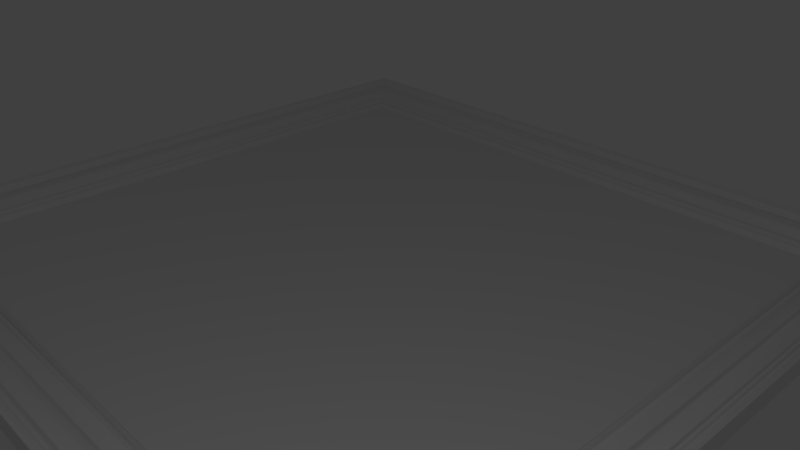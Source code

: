 # Source: 1.blend  (saved by Blender 2.77.0; exported with 4.5.12 LTS)
import bpy
from mathutils import Matrix  # noqa: F401  (used for matrix-valued properties, if any)

bpy.ops.wm.read_factory_settings(use_empty=True)
scene = bpy.context.scene
scene.name = 'Scene'

# ---- collections
col_collection_1 = bpy.data.collections.new('Collection 1'); scene.collection.children.link(col_collection_1)

# ---- materials (node trees are filled in below, after node groups)
mat_1woodframe = bpy.data.materials.new('1WoodFrame')
mat_1woodframe.alpha_threshold = 0.0
mat_1woodframe.use_transparent_shadow = False
mat_1woodframe.roughness = 0.5
mat_1woodframe.specular_intensity = 0.03017
mat_1picture = bpy.data.materials.new('1Picture')
mat_1picture.alpha_threshold = 0.0
mat_1picture.use_transparent_shadow = False
mat_1picture.roughness = 0.5
mat_1picture.specular_intensity = 1.0
mat_1overlay = bpy.data.materials.new('1Overlay')
mat_1overlay.alpha_threshold = 0.0
mat_1overlay.use_transparent_shadow = False
mat_1overlay.roughness = 0.5
mat_1overlay.specular_intensity = 0.0

# ---- node groups
ng_auto_smooth = bpy.data.node_groups.new('Auto Smooth', 'GeometryNodeTree')
_s = ng_auto_smooth.interface.new_socket(name='Geometry', in_out='OUTPUT', socket_type='NodeSocketGeometry')
_s = ng_auto_smooth.interface.new_socket(name='Geometry', in_out='INPUT', socket_type='NodeSocketGeometry')
_s = ng_auto_smooth.interface.new_socket(name='Angle', in_out='INPUT', socket_type='NodeSocketFloat')
_s.subtype = 'ANGLE'
_s.min_value = 0.0
_s.max_value = 3.142
ng_auto_smooth.is_modifier = True
_N = ng_auto_smooth.nodes; _L = ng_auto_smooth.links
n0 = _N.new('NodeGroupOutput'); n0.name = 'Group Output'; n0.location = (480, -100)
n1 = _N.new('NodeGroupInput'); n1.name = 'Group Input'; n1.location = (-420, -300)
n2 = _N.new('NodeGroupInput'); n2.name = 'Group Input.001'; n2.location = (-60, -100)
n3 = _N.new('GeometryNodeSetShadeSmooth'); n3.name = 'Set Shade Smooth'; n3.location = (120, -100)
n3.domain = 'EDGE'
n4 = _N.new('GeometryNodeSetShadeSmooth'); n4.name = 'Set Shade Smooth.001'; n4.location = (300, -100)
n5 = _N.new('GeometryNodeInputMeshEdgeAngle'); n5.name = 'Edge Angle'; n5.location = (-420, -220)
n6 = _N.new('GeometryNodeInputEdgeSmooth'); n6.name = 'Is Edge Smooth'; n6.location = (-60, -160)
n7 = _N.new('GeometryNodeInputShadeSmooth'); n7.name = 'Is Face Smooth'; n7.location = (-240, -340)
n8 = _N.new('FunctionNodeBooleanMath'); n8.name = 'Boolean Math'; n8.location = (-60, -220)
n9 = _N.new('FunctionNodeCompare'); n9.name = 'Compare'; n9.location = (-240, -180)
n9.operation = 'LESS_EQUAL'
_L.new(n5.outputs[0], n9.inputs[0])
_L.new(n4.outputs[0], n0.inputs[0])
_L.new(n1.outputs[1], n9.inputs[1])
_L.new(n9.outputs[0], n8.inputs[0])
_L.new(n7.outputs[0], n8.inputs[1])
_L.new(n2.outputs[0], n3.inputs[0])
_L.new(n6.outputs[0], n3.inputs[1])
_L.new(n3.outputs[0], n4.inputs[0])
_L.new(n8.outputs[0], n3.inputs[2])
n0.is_active_output = True

# ---- material node trees

# ---- world
world_world = bpy.data.worlds.new('World'); scene.world = world_world
world_world.color = (0.05088, 0.05088, 0.05088)
world_world.use_sun_shadow = False
world_world.sun_shadow_jitter_overblur = 0.0
world_world.cycles.sampling_method = 'MANUAL'

# ---- cameras
cam_camera = bpy.data.cameras.new('Camera')
cam_camera.clip_end = 100.0
cam_camera.lens = 35.0
cam_camera.sensor_width = 32.0
cam_camera.sensor_height = 18.0
cam_camera.ortho_scale = 7.314
cam_camera.dof.focus_distance = 0.0
cam_camera.dof.aperture_fstop = 128.0

# ---- lights
light_lamp = bpy.data.lights.new('Lamp', 'POINT')
light_lamp.transmission_factor = 0.0
light_lamp.cutoff_distance = 30.0
light_lamp.energy = 100.0
light_lamp.shadow_buffer_clip_start = 1.001
light_lamp.shadow_soft_size = 0.1
light_lamp.shadow_maximum_resolution = 0.006
light_lamp.use_absolute_resolution = True

# ---- meshes
me_plane = bpy.data.meshes.new('Plane')
me_plane.from_pydata([(-4.2, 4.034, 0.03976), (-4.433, 4.267, 0.06424), (-4.798, 4.632, 0.2342), (-4.955, 4.789, 0.0), (-4.18, 4.014, 0.06638), (-4.16, 3.993, 0.08748), (-4.286, 4.12, 0.1021), (-4.315, 4.149, 0.08464), (-4.345, 4.178, 0.07478), (-4.374, 4.208, 0.0687), (-4.403, 4.237, 0.06533), (-4.494, 4.327, 0.1314), (-4.615, 4.449, 0.2077), (-4.676, 4.51, 0.1921), (-4.737, 4.571, 0.1714), (-4.812, 4.646, 0.2543), (-4.84, 4.673, 0.2543), (-4.874, 4.708, 0.2553), (-4.941, 4.775, 0.2275), (-4.948, 4.782, 0.2213), (4.119, 3.953, 0.01269), (4.2, 4.034, 0.03976), (4.257, 4.09, 0.1297), (4.433, 4.267, 0.06424), (4.798, 4.632, 0.2342), (4.854, 4.687, 0.2342), (4.955, 4.789, 0.0), (4.139, 3.973, 0.06638), (4.16, 3.993, 0.08748), (4.18, 4.014, 0.06638), (4.214, 4.048, 0.08034), (4.228, 4.062, 0.1111), (4.242, 4.076, 0.1254), (4.286, 4.12, 0.1021), (4.315, 4.149, 0.08464), (4.345, 4.178, 0.07478), (4.374, 4.208, 0.0687), (4.403, 4.237, 0.06533), (4.494, 4.327, 0.1314), (4.555, 4.388, 0.1921), (4.615, 4.449, 0.2077), (4.676, 4.51, 0.1921), (4.737, 4.571, 0.1714), (4.812, 4.646, 0.2543), (4.826, 4.66, 0.261), (4.84, 4.673, 0.2543), (4.874, 4.708, 0.2553), (4.894, 4.728, 0.2552), (4.914, 4.748, 0.2363), (4.935, 4.768, 0.2261), (4.941, 4.775, 0.2275), (4.948, 4.782, 0.2213), (4.119, -3.953, 0.01269), (4.433, -4.267, 0.06424), (4.798, -4.632, 0.2342), (4.955, -4.789, 0.0), (4.18, -4.014, 0.06638), (4.214, -4.048, 0.08034), (4.228, -4.062, 0.1111), (4.242, -4.076, 0.1254), (4.286, -4.12, 0.1021), (4.345, -4.178, 0.07478), (4.374, -4.208, 0.0687), (4.494, -4.327, 0.1314), (4.555, -4.388, 0.1921), (4.676, -4.51, 0.1921), (4.737, -4.571, 0.1714), (4.84, -4.673, 0.2543), (4.874, -4.708, 0.2553), (4.914, -4.748, 0.2363), (4.935, -4.768, 0.2261), (4.941, -4.775, 0.2275), (4.948, -4.782, 0.2213), (4.2, -4.034, 0.03976), (4.257, -4.09, 0.1297), (4.854, -4.687, 0.2342), (4.139, -3.973, 0.06638), (4.16, -3.993, 0.08748), (4.315, -4.149, 0.08464), (4.403, -4.237, 0.06533), (4.615, -4.449, 0.2077), (4.812, -4.646, 0.2543), (4.826, -4.66, 0.261), (4.894, -4.728, 0.2552), (-4.119, -3.953, 0.01269), (-4.2, -4.034, 0.03976), (-4.257, -4.09, 0.1297), (-4.433, -4.267, 0.06424), (-4.798, -4.632, 0.2342), (-4.854, -4.687, 0.2342), (-4.955, -4.789, 0.0), (-4.139, -3.973, 0.06638), (-4.16, -3.993, 0.08748), (-4.18, -4.014, 0.06638), (-4.214, -4.048, 0.08034), (-4.228, -4.062, 0.1111), (-4.242, -4.076, 0.1254), (-4.286, -4.12, 0.1021), (-4.315, -4.149, 0.08464), (-4.345, -4.178, 0.07478), (-4.374, -4.208, 0.0687), (-4.403, -4.237, 0.06533), (-4.494, -4.327, 0.1314), (-4.555, -4.388, 0.1921), (-4.615, -4.449, 0.2077), (-4.676, -4.51, 0.1921), (-4.737, -4.571, 0.1714), (-4.812, -4.646, 0.2543), (-4.826, -4.66, 0.261), (-4.84, -4.673, 0.2543), (-4.874, -4.708, 0.2553), (-4.894, -4.728, 0.2552), (-4.914, -4.748, 0.2363), (-4.935, -4.768, 0.2261), (-4.941, -4.775, 0.2275), (-4.948, -4.782, 0.2213), (-4.119, 3.953, 0.01269), (-4.257, 4.09, 0.1297), (-4.854, 4.687, 0.2342), (-4.139, 3.973, 0.06638), (-4.214, 4.048, 0.08034), (-4.228, 4.062, 0.1111), (-4.242, 4.076, 0.1254), (-4.555, 4.388, 0.1921), (-4.826, 4.66, 0.261), (-4.894, 4.728, 0.2552), (-4.914, 4.748, 0.2363), (-4.935, 4.768, 0.2261), (4.119, 3.953, 0.01078), (4.119, -3.953, 0.01078), (-4.119, -3.953, 0.01078), (-4.119, 3.953, 0.01078)], [], [(122, 32, 22, 117), (125, 47, 48, 126), (7, 34, 35, 8), (10, 37, 23, 1), (126, 48, 49, 127), (8, 35, 36, 9), (14, 42, 24, 2), (127, 49, 50, 18), (9, 36, 37, 10), (16, 45, 25, 118), (18, 50, 51, 19), (1, 23, 38, 11), (19, 51, 26, 3), (11, 38, 39, 123), (116, 20, 27, 119), (123, 39, 40, 12), (119, 27, 28, 5), (12, 40, 41, 13), (5, 28, 29, 4), (13, 41, 42, 14), (2, 24, 43, 15), (0, 21, 30, 120), (15, 43, 44, 124), (120, 30, 31, 121), (124, 44, 45, 16), (121, 31, 32, 122), (118, 25, 46, 17), (117, 22, 33, 6), (4, 29, 21, 0), (17, 46, 47, 125), (6, 33, 34, 7), (24, 54, 81, 43), (21, 73, 57, 30), (43, 81, 82, 44), (30, 57, 58, 31), (44, 82, 67, 45), (31, 58, 59, 32), (25, 75, 68, 46), (22, 74, 60, 33), (29, 56, 73, 21), (46, 68, 83, 47), (33, 60, 78, 34), (32, 59, 74, 22), (47, 83, 69, 48), (34, 78, 61, 35), (37, 79, 53, 23), (48, 69, 70, 49), (35, 61, 62, 36), (42, 66, 54, 24), (49, 70, 71, 50), (36, 62, 79, 37), (45, 67, 75, 25), (50, 71, 72, 51), (23, 53, 63, 38), (51, 72, 55, 26), (38, 63, 64, 39), (20, 52, 76, 27), (39, 64, 80, 40), (27, 76, 77, 28), (40, 80, 65, 41), (28, 77, 56, 29), (41, 65, 66, 42), (59, 96, 86, 74), (83, 111, 112, 69), (78, 98, 99, 61), (79, 101, 87, 53), (69, 112, 113, 70), (61, 99, 100, 62), (66, 106, 88, 54), (70, 113, 114, 71), (62, 100, 101, 79), (67, 109, 89, 75), (71, 114, 115, 72), (53, 87, 102, 63), (72, 115, 90, 55), (63, 102, 103, 64), (52, 84, 91, 76), (64, 103, 104, 80), (76, 91, 92, 77), (80, 104, 105, 65), (77, 92, 93, 56), (65, 105, 106, 66), (54, 88, 107, 81), (73, 85, 94, 57), (81, 107, 108, 82), (57, 94, 95, 58), (82, 108, 109, 67), (58, 95, 96, 59), (75, 89, 110, 68), (74, 86, 97, 60), (56, 93, 85, 73), (68, 110, 111, 83), (60, 97, 98, 78), (88, 2, 15, 107), (85, 0, 120, 94), (107, 15, 124, 108), (94, 120, 121, 95), (108, 124, 16, 109), (95, 121, 122, 96), (89, 118, 17, 110), (86, 117, 6, 97), (93, 4, 0, 85), (110, 17, 125, 111), (97, 6, 7, 98), (96, 122, 117, 86), (111, 125, 126, 112), (98, 7, 8, 99), (101, 10, 1, 87), (112, 126, 127, 113), (99, 8, 9, 100), (106, 14, 2, 88), (113, 127, 18, 114), (100, 9, 10, 101), (109, 16, 118, 89), (114, 18, 19, 115), (87, 1, 11, 102), (115, 19, 3, 90), (102, 11, 123, 103), (84, 116, 119, 91), (103, 123, 12, 104), (91, 119, 5, 92), (104, 12, 13, 105), (92, 5, 4, 93), (105, 13, 14, 106), (52, 20, 116, 84), (129, 128, 131, 130)])
me_plane.polygons.foreach_set('use_smooth', [1, 1, 1, 1, 1, 1, 1, 1, 1, 1, 1, 1, 1, 1, 1, 1, 1, 1, 1, 1, 1, 1, 1, 1, 1, 1, 1, 1, 1, 1, 1, 1, 1, 1, 1, 1, 1, 1, 1, 1, 1, 1, 1, 1, 1, 1, 1, 1, 1, 1, 1, 1, 1, 1, 1, 1, 1, 1, 1, 1, 1, 1, 1, 1, 1, 1, 1, 1, 1, 1, 1, 1, 1, 1, 1, 1, 1, 1, 1, 1, 1, 1, 1, 1, 1, 1, 1, 1, 1, 1, 1, 1, 1, 1, 1, 1, 1, 1, 1, 1, 1, 1, 1, 1, 1, 1, 1, 1, 1, 1, 1, 1, 1, 1, 1, 1, 1, 1, 1, 1, 1, 1, 1, 1, 0, 0])
me_plane.polygons.foreach_set('material_index', [0, 0, 0, 0, 0, 0, 0, 0, 0, 0, 0, 0, 0, 0, 0, 0, 0, 0, 0, 0, 0, 0, 0, 0, 0, 0, 0, 0, 0, 0, 0, 0, 0, 0, 0, 0, 0, 0, 0, 0, 0, 0, 0, 0, 0, 0, 0, 0, 0, 0, 0, 0, 0, 0, 0, 0, 0, 0, 0, 0, 0, 0, 0, 0, 0, 0, 0, 0, 0, 0, 0, 0, 0, 0, 0, 0, 0, 0, 0, 0, 0, 0, 0, 0, 0, 0, 0, 0, 0, 0, 0, 0, 0, 0, 0, 0, 0, 0, 0, 0, 0, 0, 0, 0, 0, 0, 0, 0, 0, 0, 0, 0, 0, 0, 0, 0, 0, 0, 0, 0, 0, 0, 0, 0, 1, 2])
_uv = me_plane.uv_layers.new(name='UVMap')
_uv.uv.foreach_set('vector', [0.07687, 0.9256, 0.9264, 0.9256, 0.9278, 0.9271, 0.07545, 0.9271, 0.01111, 0.9937, 0.9921, 0.9937, 0.9942, 0.9958, 0.009072, 0.9958, 0.06952, 0.9332, 0.9337, 0.9332, 0.9367, 0.9363, 0.06656, 0.9363, 0.06063, 0.9424, 0.9426, 0.9424, 0.9456, 0.9455, 0.05766, 0.9455, 0.009072, 0.9958, 0.9942, 0.9958, 0.9962, 0.9979, 0.007029, 0.9979, 0.06656, 0.9363, 0.9367, 0.9363, 0.9396, 0.9394, 0.06359, 0.9394, 0.02695, 0.9773, 0.9763, 0.9773, 0.9824, 0.9836, 0.0208, 0.9836, 0.007029, 0.9979, 0.9962, 0.9979, 0.9969, 0.9986, 0.006349, 0.9986, 0.06359, 0.9394, 0.9396, 0.9394, 0.9426, 0.9424, 0.06063, 0.9424, 0.0166, 0.988, 0.9866, 0.988, 0.988, 0.9894, 0.0152, 0.9894, 0.006349, 0.9986, 0.9969, 0.9986, 0.9976, 0.9993, 0.005668, 0.9993, 0.05766, 0.9455, 0.9456, 0.9455, 0.9517, 0.9519, 0.05152, 0.9519, 0.0, 1.0, 1.0, 1.0, 0.9651, 0.9638, 0.03435, 0.9638, 0.05152, 0.9519, 0.9517, 0.9519, 0.9579, 0.9582, 0.04538, 0.9582, 0.08935, 0.9127, 0.9139, 0.9127, 0.9159, 0.9148, 0.08729, 0.9148, 0.04538, 0.9582, 0.9579, 0.9582, 0.964, 0.9646, 0.03923, 0.9646, 0.08729, 0.9148, 0.9159, 0.9148, 0.918, 0.917, 0.08524, 0.917, 0.03923, 0.9646, 0.964, 0.9646, 0.9701, 0.9709, 0.03309, 0.9709, 0.08524, 0.917, 0.918, 0.917, 0.92, 0.9191, 0.08318, 0.9191, 0.03309, 0.9709, 0.9701, 0.9709, 0.9763, 0.9773, 0.02695, 0.9773, 0.0208, 0.9836, 0.9824, 0.9836, 0.9838, 0.9851, 0.0194, 0.9851, 0.08113, 0.9212, 0.9221, 0.9212, 0.9235, 0.9227, 0.07971, 0.9227, 0.0194, 0.9851, 0.9838, 0.9851, 0.9852, 0.9865, 0.018, 0.9865, 0.07971, 0.9227, 0.9235, 0.9227, 0.9249, 0.9242, 0.07829, 0.9242, 0.018, 0.9865, 0.9852, 0.9865, 0.9866, 0.988, 0.0166, 0.988, 0.07829, 0.9242, 0.9249, 0.9242, 0.9264, 0.9256, 0.07687, 0.9256, 0.0152, 0.9894, 0.988, 0.9894, 0.9901, 0.9915, 0.01316, 0.9915, 0.07545, 0.9271, 0.9278, 0.9271, 0.9307, 0.9302, 0.07249, 0.9302, 0.08318, 0.9191, 0.92, 0.9191, 0.9221, 0.9212, 0.08113, 0.9212, 0.01316, 0.9915, 0.9901, 0.9915, 0.9921, 0.9937, 0.01111, 0.9937, 0.07249, 0.9302, 0.9307, 0.9302, 0.9337, 0.9332, 0.06952, 0.9332, 0.9824, 0.9836, 0.9824, 0.02054, 0.9838, 0.01909, 0.9838, 0.9851, 0.9221, 0.9212, 0.9221, 0.08296, 0.9235, 0.08149, 0.9235, 0.9227, 0.9838, 0.9851, 0.9838, 0.01909, 0.9852, 0.01764, 0.9852, 0.9865, 0.9235, 0.9227, 0.9235, 0.08149, 0.9249, 0.08002, 0.9249, 0.9242, 0.9852, 0.9865, 0.9852, 0.01764, 0.9866, 0.01619, 0.9866, 0.988, 0.9249, 0.9242, 0.9249, 0.08002, 0.9264, 0.07855, 0.9264, 0.9256, 0.988, 0.9894, 0.988, 0.01474, 0.9901, 0.01263, 0.9901, 0.9915, 0.9278, 0.9271, 0.9278, 0.07708, 0.9307, 0.07402, 0.9307, 0.9302, 0.92, 0.9191, 0.92, 0.08508, 0.9221, 0.08296, 0.9221, 0.9212, 0.9901, 0.9915, 0.9901, 0.01263, 0.9921, 0.01051, 0.9921, 0.9937, 0.9307, 0.9302, 0.9307, 0.07402, 0.9337, 0.07095, 0.9337, 0.9332, 0.9264, 0.9256, 0.9264, 0.07855, 0.9278, 0.07708, 0.9278, 0.9271, 0.9921, 0.9937, 0.9921, 0.01051, 0.9942, 0.008401, 0.9942, 0.9958, 0.9337, 0.9332, 0.9337, 0.07095, 0.9367, 0.06788, 0.9367, 0.9363, 0.9426, 0.9424, 0.9426, 0.06175, 0.9456, 0.05868, 0.9456, 0.9455, 0.9942, 0.9958, 0.9942, 0.008401, 0.9962, 0.006288, 0.9962, 0.9979, 0.9367, 0.9363, 0.9367, 0.06788, 0.9396, 0.06482, 0.9396, 0.9394, 0.9763, 0.9773, 0.9763, 0.0269, 0.9824, 0.02054, 0.9824, 0.9836, 0.9962, 0.9979, 0.9962, 0.006288, 0.9969, 0.005584, 0.9969, 0.9986, 0.9396, 0.9394, 0.9396, 0.06482, 0.9426, 0.06175, 0.9426, 0.9424, 0.9866, 0.988, 0.9866, 0.01619, 0.988, 0.01474, 0.988, 0.9894, 0.9969, 0.9986, 0.9969, 0.005584, 0.9976, 0.004879, 0.9976, 0.9993, 0.9456, 0.9455, 0.9456, 0.05868, 0.9517, 0.05232, 0.9517, 0.9519, 1.0, 1.0, 1.0, 0.0, 0.9651, 0.03306, 0.9651, 0.9638, 0.9517, 0.9519, 0.9517, 0.05232, 0.9579, 0.04597, 0.9579, 0.9582, 0.9139, 0.9127, 0.9139, 0.09146, 0.9159, 0.08934, 0.9159, 0.9148, 0.9579, 0.9582, 0.9579, 0.04597, 0.964, 0.03961, 0.964, 0.9646, 0.9159, 0.9148, 0.9159, 0.08934, 0.918, 0.08721, 0.918, 0.917, 0.964, 0.9646, 0.964, 0.03961, 0.9701, 0.03325, 0.9701, 0.9709, 0.918, 0.917, 0.918, 0.08721, 0.92, 0.08508, 0.92, 0.9191, 0.9701, 0.9709, 0.9701, 0.03325, 0.9763, 0.0269, 0.9763, 0.9773, 0.9264, 0.07855, 0.07687, 0.07855, 0.07545, 0.07708, 0.9278, 0.07708, 0.9921, 0.01051, 0.01111, 0.01051, 0.009072, 0.008401, 0.9942, 0.008401, 0.9337, 0.07095, 0.06952, 0.07095, 0.06656, 0.06788, 0.9367, 0.06788, 0.9426, 0.06175, 0.06063, 0.06175, 0.05766, 0.05868, 0.9456, 0.05868, 0.9942, 0.008401, 0.009072, 0.008401, 0.007029, 0.006288, 0.9962, 0.006288, 0.9367, 0.06788, 0.06656, 0.06788, 0.06359, 0.06482, 0.9396, 0.06482, 0.9763, 0.0269, 0.02695, 0.0269, 0.0208, 0.02054, 0.9824, 0.02054, 0.9962, 0.006288, 0.007029, 0.006288, 0.006349, 0.005584, 0.9969, 0.005584, 0.9396, 0.06482, 0.06359, 0.06482, 0.06063, 0.06175, 0.9426, 0.06175, 0.9866, 0.01619, 0.0166, 0.01619, 0.0152, 0.01474, 0.988, 0.01474, 0.9969, 0.005584, 0.006349, 0.005584, 0.005668, 0.004879, 0.9976, 0.004879, 0.9456, 0.05868, 0.05766, 0.05868, 0.05152, 0.05232, 0.9517, 0.05232, 1.0, 0.0, 0.0, 0.0, 0.03435, 0.03306, 0.9651, 0.03306, 0.9517, 0.05232, 0.05152, 0.05232, 0.04538, 0.04597, 0.9579, 0.04597, 0.9139, 0.09146, 0.08935, 0.09146, 0.08729, 0.08934, 0.9159, 0.08934, 0.9579, 0.04597, 0.04538, 0.04597, 0.03923, 0.03961, 0.964, 0.03961, 0.9159, 0.08934, 0.08729, 0.08934, 0.08524, 0.08721, 0.918, 0.08721, 0.964, 0.03961, 0.03923, 0.03961, 0.03309, 0.03325, 0.9701, 0.03325, 0.918, 0.08721, 0.08524, 0.08721, 0.08318, 0.08508, 0.92, 0.08508, 0.9701, 0.03325, 0.03309, 0.03325, 0.02695, 0.0269, 0.9763, 0.0269, 0.9824, 0.02054, 0.0208, 0.02054, 0.0194, 0.01909, 0.9838, 0.01909, 0.9221, 0.08296, 0.08113, 0.08296, 0.07971, 0.08149, 0.9235, 0.08149, 0.9838, 0.01909, 0.0194, 0.01909, 0.018, 0.01764, 0.9852, 0.01764, 0.9235, 0.08149, 0.07971, 0.08149, 0.07829, 0.08002, 0.9249, 0.08002, 0.9852, 0.01764, 0.018, 0.01764, 0.0166, 0.01619, 0.9866, 0.01619, 0.9249, 0.08002, 0.07829, 0.08002, 0.07687, 0.07855, 0.9264, 0.07855, 0.988, 0.01474, 0.0152, 0.01474, 0.01316, 0.01263, 0.9901, 0.01263, 0.9278, 0.07708, 0.07545, 0.07708, 0.07249, 0.07402, 0.9307, 0.07402, 0.92, 0.08508, 0.08318, 0.08508, 0.08113, 0.08296, 0.9221, 0.08296, 0.9901, 0.01263, 0.01316, 0.01263, 0.01111, 0.01051, 0.9921, 0.01051, 0.9307, 0.07402, 0.07249, 0.07402, 0.06952, 0.07095, 0.9337, 0.07095, 0.0208, 0.02054, 0.0208, 0.9836, 0.0194, 0.9851, 0.0194, 0.01909, 0.08113, 0.08296, 0.08113, 0.9212, 0.07971, 0.9227, 0.07971, 0.08149, 0.0194, 0.01909, 0.0194, 0.9851, 0.018, 0.9865, 0.018, 0.01764, 0.07971, 0.08149, 0.07971, 0.9227, 0.07829, 0.9242, 0.07829, 0.08002, 0.018, 0.01764, 0.018, 0.9865, 0.0166, 0.988, 0.0166, 0.01619, 0.07829, 0.08002, 0.07829, 0.9242, 0.07687, 0.9256, 0.07687, 0.07855, 0.0152, 0.01474, 0.0152, 0.9894, 0.01316, 0.9915, 0.01316, 0.01263, 0.07545, 0.07708, 0.07545, 0.9271, 0.07249, 0.9302, 0.07249, 0.07402, 0.08318, 0.08508, 0.08318, 0.9191, 0.08113, 0.9212, 0.08113, 0.08296, 0.01316, 0.01263, 0.01316, 0.9915, 0.01111, 0.9937, 0.01111, 0.01051, 0.07249, 0.07402, 0.07249, 0.9302, 0.06952, 0.9332, 0.06952, 0.07095, 0.07687, 0.07855, 0.07687, 0.9256, 0.07545, 0.9271, 0.07545, 0.07708, 0.01111, 0.01051, 0.01111, 0.9937, 0.009072, 0.9958, 0.009072, 0.008401, 0.06952, 0.07095, 0.06952, 0.9332, 0.06656, 0.9363, 0.06656, 0.06788, 0.06063, 0.06175, 0.06063, 0.9424, 0.05766, 0.9455, 0.05766, 0.05868, 0.009072, 0.008401, 0.009072, 0.9958, 0.007029, 0.9979, 0.007029, 0.006288, 0.06656, 0.06788, 0.06656, 0.9363, 0.06359, 0.9394, 0.06359, 0.06482, 0.02695, 0.0269, 0.02695, 0.9773, 0.0208, 0.9836, 0.0208, 0.02054, 0.007029, 0.006288, 0.007029, 0.9979, 0.006349, 0.9986, 0.006349, 0.005584, 0.06359, 0.06482, 0.06359, 0.9394, 0.06063, 0.9424, 0.06063, 0.06175, 0.0166, 0.01619, 0.0166, 0.988, 0.0152, 0.9894, 0.0152, 0.01474, 0.006349, 0.005584, 0.006349, 0.9986, 0.005668, 0.9993, 0.005668, 0.004879, 0.05766, 0.05868, 0.05766, 0.9455, 0.05152, 0.9519, 0.05152, 0.05232, 0.0, 0.0, 0.0, 1.0, 0.03435, 0.9638, 0.03435, 0.03306, 0.05152, 0.05232, 0.05152, 0.9519, 0.04538, 0.9582, 0.04538, 0.04597, 0.08935, 0.09146, 0.08935, 0.9127, 0.08729, 0.9148, 0.08729, 0.08934, 0.04538, 0.04597, 0.04538, 0.9582, 0.03923, 0.9646, 0.03923, 0.03961, 0.08729, 0.08934, 0.08729, 0.9148, 0.08524, 0.917, 0.08524, 0.08721, 0.03923, 0.03961, 0.03923, 0.9646, 0.03309, 0.9709, 0.03309, 0.03325, 0.08524, 0.08721, 0.08524, 0.917, 0.08318, 0.9191, 0.08318, 0.08508, 0.03309, 0.03325, 0.03309, 0.9709, 0.02695, 0.9773, 0.02695, 0.0269, 0.9139, 0.09146, 0.9139, 0.9127, 0.08935, 0.9127, 0.08935, 0.09146, 0.9139, 0.09146, 0.9139, 0.9127, 0.08935, 0.9127, 0.08935, 0.09146])
me_plane.materials.append(mat_1woodframe)
me_plane.materials.append(mat_1picture)
me_plane.materials.append(mat_1overlay)
me_plane.use_remesh_preserve_volume = False
me_plane.use_remesh_preserve_attributes = False
me_plane.use_mirror_vertex_groups = False
me_plane.update()

# ---- objects
ob_plane = bpy.data.objects.new('Plane', me_plane)
ob_lamp = bpy.data.objects.new('Lamp', light_lamp)
ob_camera = bpy.data.objects.new('Camera', cam_camera)

# ---- transforms, parenting, visibility, modifiers, constraints
ob_plane.location = (0.0, 0.0, 0.0)
ob_plane.lineart.crease_threshold = 0.0
_m = ob_plane.modifiers.new('Auto Smooth', 'NODES')
_m.node_group = ng_auto_smooth
_gi = [s.identifier for s in ng_auto_smooth.interface.items_tree if s.item_type == 'SOCKET' and s.in_out == 'INPUT']
_m[_gi[1]] = 0.7854  # Angle
ob_lamp.location = (6.159, -5.398, 5.904)
ob_lamp.rotation_euler = (0.6503, 0.05522, 1.866)
ob_lamp.lock_rotations_4d = False
ob_lamp.empty_display_type = 'ARROWS'
ob_lamp.color = (0.0, 0.0, 0.0, 0.0)
ob_lamp.lineart.crease_threshold = 0.0
ob_camera.location = (7.481, -6.508, 5.344)
ob_camera.rotation_euler = (1.109, 0.0, 0.8149)
ob_camera.lock_rotations_4d = False
ob_camera.empty_display_type = 'ARROWS'
ob_camera.color = (0.0, 0.0, 0.0, 0.0)
ob_camera.display_type = 'WIRE'
ob_camera.lineart.crease_threshold = 0.0

# ---- collection membership
col_collection_1.objects.link(ob_plane)
col_collection_1.objects.link(ob_lamp)
col_collection_1.objects.link(ob_camera)

# ---- scene / render settings (as saved in the file)
scene.camera = ob_camera
scene.frame_start = 1; scene.frame_end = 250; scene.frame_set(6)
scene.render.engine = 'BLENDER_EEVEE_NEXT'
scene.render.resolution_percentage = 50
scene.render.dither_intensity = 0.0
scene.cycles.use_denoising = False
scene.cycles.samples = 128
scene.cycles.sampling_pattern = 'TABULATED_SOBOL'
scene.cycles.light_sampling_threshold = 0.0
scene.cycles.use_adaptive_sampling = False
scene.cycles.use_light_tree = False
scene.cycles.blur_glossy = 0.0
scene.cycles.sample_clamp_indirect = 0.0
scene.view_settings.view_transform = 'Standard'
bpy.context.view_layer.update()

